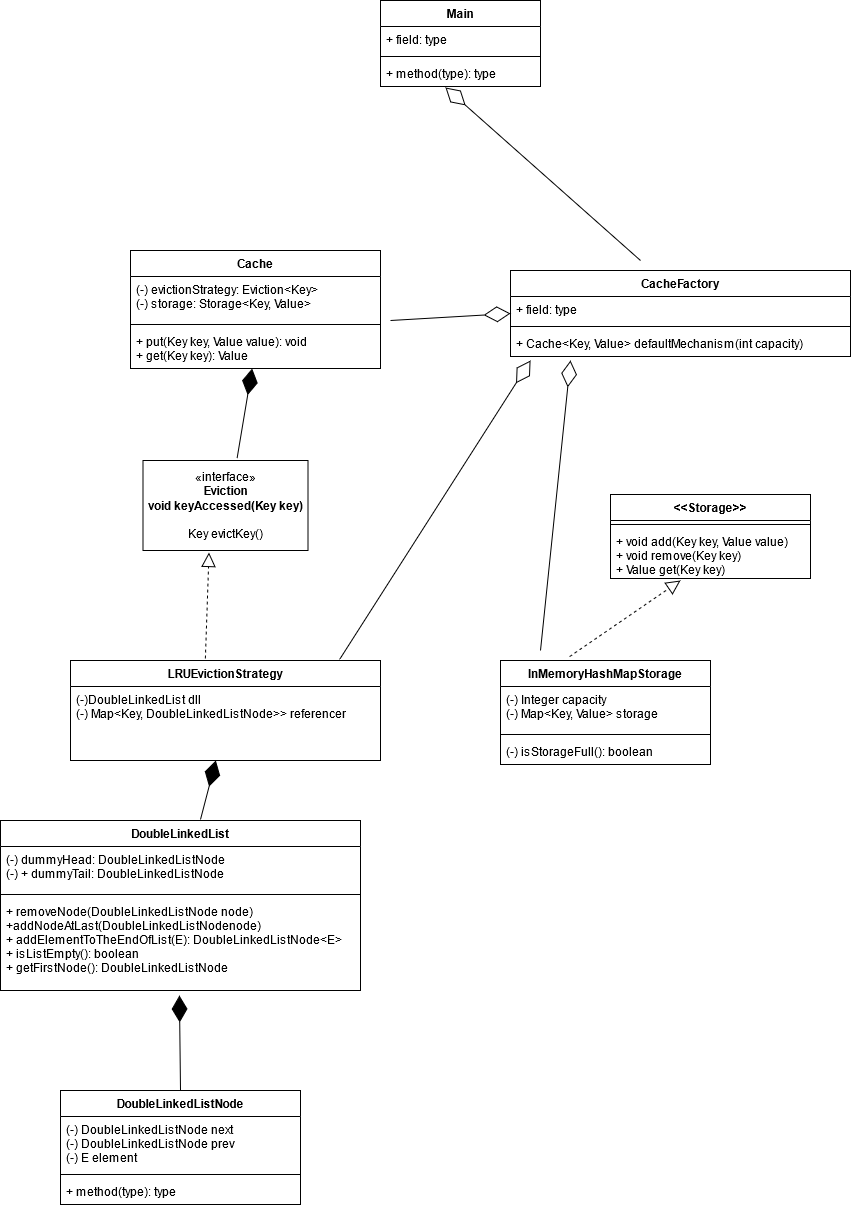

The diagram above was exported from draw.io. Its source (the exported page's mxGraphModel, read from the mxfile embedded in the PNG):
<mxGraphModel dx="1718" dy="1618" grid="1" gridSize="10" guides="1" tooltips="1" connect="1" arrows="1" fold="1" page="1" pageScale="1" pageWidth="850" pageHeight="1100" math="0" shadow="0">
  <root>
    <mxCell id="0" />
    <mxCell id="1" parent="0" />
    <mxCell id="NFgqnopTJD6aOEVKs7Jb-1" value="«interface»&lt;br&gt;&lt;div&gt;&lt;b&gt;Eviction&lt;br&gt;&lt;/b&gt;&lt;/div&gt;&lt;div&gt;&lt;b&gt;void keyAccessed(Key key)&lt;/b&gt;&lt;/div&gt;&lt;div&gt;&lt;b&gt;&lt;br&gt;&lt;/b&gt;&lt;/div&gt;&lt;div&gt;&lt;span style=&quot;background-color: rgb(255 , 255 , 255)&quot;&gt;Key evictKey()&lt;/span&gt;&lt;br&gt;&lt;/div&gt;" style="html=1;" vertex="1" parent="1">
      <mxGeometry x="72.5" y="-10" width="165" height="90" as="geometry" />
    </mxCell>
    <mxCell id="NFgqnopTJD6aOEVKs7Jb-2" value="LRUEvictionStrategy" style="swimlane;fontStyle=1;align=center;verticalAlign=top;childLayout=stackLayout;horizontal=1;startSize=26;horizontalStack=0;resizeParent=1;resizeParentMax=0;resizeLast=0;collapsible=1;marginBottom=0;" vertex="1" parent="1">
      <mxGeometry y="190" width="310" height="100" as="geometry" />
    </mxCell>
    <mxCell id="NFgqnopTJD6aOEVKs7Jb-3" value="(-)DoubleLinkedList dll&#10;(-) Map&lt;Key, DoubleLinkedListNode&gt;&gt; referencer" style="text;strokeColor=none;fillColor=none;align=left;verticalAlign=top;spacingLeft=4;spacingRight=4;overflow=hidden;rotatable=0;points=[[0,0.5],[1,0.5]];portConstraint=eastwest;" vertex="1" parent="NFgqnopTJD6aOEVKs7Jb-2">
      <mxGeometry y="26" width="310" height="74" as="geometry" />
    </mxCell>
    <mxCell id="NFgqnopTJD6aOEVKs7Jb-8" value="&lt;&lt;Storage&gt;&gt;" style="swimlane;fontStyle=1;align=center;verticalAlign=top;childLayout=stackLayout;horizontal=1;startSize=26;horizontalStack=0;resizeParent=1;resizeParentMax=0;resizeLast=0;collapsible=1;marginBottom=0;fontColor=#000000;" vertex="1" parent="1">
      <mxGeometry x="540" y="24" width="200" height="84" as="geometry" />
    </mxCell>
    <mxCell id="NFgqnopTJD6aOEVKs7Jb-10" value="" style="line;strokeWidth=1;fillColor=none;align=left;verticalAlign=middle;spacingTop=-1;spacingLeft=3;spacingRight=3;rotatable=0;labelPosition=right;points=[];portConstraint=eastwest;" vertex="1" parent="NFgqnopTJD6aOEVKs7Jb-8">
      <mxGeometry y="26" width="200" height="8" as="geometry" />
    </mxCell>
    <mxCell id="NFgqnopTJD6aOEVKs7Jb-11" value="+ void add(Key key, Value value)&#10;+ void remove(Key key)&#10;+ Value get(Key key)&#10;" style="text;strokeColor=none;fillColor=none;align=left;verticalAlign=top;spacingLeft=4;spacingRight=4;overflow=hidden;rotatable=0;points=[[0,0.5],[1,0.5]];portConstraint=eastwest;" vertex="1" parent="NFgqnopTJD6aOEVKs7Jb-8">
      <mxGeometry y="34" width="200" height="50" as="geometry" />
    </mxCell>
    <mxCell id="NFgqnopTJD6aOEVKs7Jb-12" value="InMemoryHashMapStorage" style="swimlane;fontStyle=1;align=center;verticalAlign=top;childLayout=stackLayout;horizontal=1;startSize=26;horizontalStack=0;resizeParent=1;resizeParentMax=0;resizeLast=0;collapsible=1;marginBottom=0;fontColor=#000000;" vertex="1" parent="1">
      <mxGeometry x="430" y="190" width="210" height="104" as="geometry" />
    </mxCell>
    <mxCell id="NFgqnopTJD6aOEVKs7Jb-13" value="(-) Integer capacity&#10;(-) Map&lt;Key, Value&gt; storage&#10;" style="text;strokeColor=none;fillColor=none;align=left;verticalAlign=top;spacingLeft=4;spacingRight=4;overflow=hidden;rotatable=0;points=[[0,0.5],[1,0.5]];portConstraint=eastwest;" vertex="1" parent="NFgqnopTJD6aOEVKs7Jb-12">
      <mxGeometry y="26" width="210" height="44" as="geometry" />
    </mxCell>
    <mxCell id="NFgqnopTJD6aOEVKs7Jb-14" value="" style="line;strokeWidth=1;fillColor=none;align=left;verticalAlign=middle;spacingTop=-1;spacingLeft=3;spacingRight=3;rotatable=0;labelPosition=right;points=[];portConstraint=eastwest;" vertex="1" parent="NFgqnopTJD6aOEVKs7Jb-12">
      <mxGeometry y="70" width="210" height="8" as="geometry" />
    </mxCell>
    <mxCell id="NFgqnopTJD6aOEVKs7Jb-15" value="(-) isStorageFull(): boolean" style="text;strokeColor=none;fillColor=none;align=left;verticalAlign=top;spacingLeft=4;spacingRight=4;overflow=hidden;rotatable=0;points=[[0,0.5],[1,0.5]];portConstraint=eastwest;" vertex="1" parent="NFgqnopTJD6aOEVKs7Jb-12">
      <mxGeometry y="78" width="210" height="26" as="geometry" />
    </mxCell>
    <mxCell id="NFgqnopTJD6aOEVKs7Jb-16" value="" style="endArrow=block;dashed=1;endFill=0;endSize=12;html=1;fontColor=#000000;exitX=0.435;exitY=-0.02;exitDx=0;exitDy=0;exitPerimeter=0;entryX=0.4;entryY=1.022;entryDx=0;entryDy=0;entryPerimeter=0;" edge="1" parent="1" source="NFgqnopTJD6aOEVKs7Jb-2" target="NFgqnopTJD6aOEVKs7Jb-1">
      <mxGeometry width="160" relative="1" as="geometry">
        <mxPoint x="129.89" y="190" as="sourcePoint" />
        <mxPoint x="260" y="120" as="targetPoint" />
        <Array as="points" />
      </mxGeometry>
    </mxCell>
    <mxCell id="NFgqnopTJD6aOEVKs7Jb-17" value="" style="endArrow=block;dashed=1;endFill=0;endSize=12;html=1;fontColor=#000000;exitX=0.329;exitY=-0.038;exitDx=0;exitDy=0;exitPerimeter=0;entryX=0.35;entryY=1.04;entryDx=0;entryDy=0;entryPerimeter=0;" edge="1" parent="1" source="NFgqnopTJD6aOEVKs7Jb-12" target="NFgqnopTJD6aOEVKs7Jb-11">
      <mxGeometry width="160" relative="1" as="geometry">
        <mxPoint x="469.94" y="190" as="sourcePoint" />
        <mxPoint x="590" y="110" as="targetPoint" />
        <Array as="points" />
      </mxGeometry>
    </mxCell>
    <mxCell id="NFgqnopTJD6aOEVKs7Jb-18" value="DoubleLinkedList" style="swimlane;fontStyle=1;align=center;verticalAlign=top;childLayout=stackLayout;horizontal=1;startSize=26;horizontalStack=0;resizeParent=1;resizeParentMax=0;resizeLast=0;collapsible=1;marginBottom=0;fontColor=#000000;" vertex="1" parent="1">
      <mxGeometry x="-70" y="350" width="360" height="170" as="geometry" />
    </mxCell>
    <mxCell id="NFgqnopTJD6aOEVKs7Jb-19" value="(-) dummyHead: DoubleLinkedListNode&#10;(-) + dummyTail: DoubleLinkedListNode" style="text;strokeColor=none;fillColor=none;align=left;verticalAlign=top;spacingLeft=4;spacingRight=4;overflow=hidden;rotatable=0;points=[[0,0.5],[1,0.5]];portConstraint=eastwest;" vertex="1" parent="NFgqnopTJD6aOEVKs7Jb-18">
      <mxGeometry y="26" width="360" height="44" as="geometry" />
    </mxCell>
    <mxCell id="NFgqnopTJD6aOEVKs7Jb-20" value="" style="line;strokeWidth=1;fillColor=none;align=left;verticalAlign=middle;spacingTop=-1;spacingLeft=3;spacingRight=3;rotatable=0;labelPosition=right;points=[];portConstraint=eastwest;" vertex="1" parent="NFgqnopTJD6aOEVKs7Jb-18">
      <mxGeometry y="70" width="360" height="8" as="geometry" />
    </mxCell>
    <mxCell id="NFgqnopTJD6aOEVKs7Jb-21" value="+ removeNode(DoubleLinkedListNode node)&#10;+addNodeAtLast(DoubleLinkedListNodenode)&#10;+ addElementToTheEndOfList(E): DoubleLinkedListNode&lt;E&gt;&#10;+ isListEmpty(): boolean&#10;+ getFirstNode(): DoubleLinkedListNode" style="text;strokeColor=none;fillColor=none;align=left;verticalAlign=top;spacingLeft=4;spacingRight=4;overflow=hidden;rotatable=0;points=[[0,0.5],[1,0.5]];portConstraint=eastwest;" vertex="1" parent="NFgqnopTJD6aOEVKs7Jb-18">
      <mxGeometry y="78" width="360" height="92" as="geometry" />
    </mxCell>
    <mxCell id="NFgqnopTJD6aOEVKs7Jb-23" value="DoubleLinkedListNode" style="swimlane;fontStyle=1;align=center;verticalAlign=top;childLayout=stackLayout;horizontal=1;startSize=26;horizontalStack=0;resizeParent=1;resizeParentMax=0;resizeLast=0;collapsible=1;marginBottom=0;fontColor=#000000;" vertex="1" parent="1">
      <mxGeometry x="-10" y="620" width="240" height="114" as="geometry" />
    </mxCell>
    <mxCell id="NFgqnopTJD6aOEVKs7Jb-24" value="(-) DoubleLinkedListNode next&#10;(-) DoubleLinkedListNode prev&#10;(-) E element&#10;" style="text;strokeColor=none;fillColor=none;align=left;verticalAlign=top;spacingLeft=4;spacingRight=4;overflow=hidden;rotatable=0;points=[[0,0.5],[1,0.5]];portConstraint=eastwest;" vertex="1" parent="NFgqnopTJD6aOEVKs7Jb-23">
      <mxGeometry y="26" width="240" height="54" as="geometry" />
    </mxCell>
    <mxCell id="NFgqnopTJD6aOEVKs7Jb-25" value="" style="line;strokeWidth=1;fillColor=none;align=left;verticalAlign=middle;spacingTop=-1;spacingLeft=3;spacingRight=3;rotatable=0;labelPosition=right;points=[];portConstraint=eastwest;" vertex="1" parent="NFgqnopTJD6aOEVKs7Jb-23">
      <mxGeometry y="80" width="240" height="8" as="geometry" />
    </mxCell>
    <mxCell id="NFgqnopTJD6aOEVKs7Jb-26" value="+ method(type): type" style="text;strokeColor=none;fillColor=none;align=left;verticalAlign=top;spacingLeft=4;spacingRight=4;overflow=hidden;rotatable=0;points=[[0,0.5],[1,0.5]];portConstraint=eastwest;" vertex="1" parent="NFgqnopTJD6aOEVKs7Jb-23">
      <mxGeometry y="88" width="240" height="26" as="geometry" />
    </mxCell>
    <mxCell id="NFgqnopTJD6aOEVKs7Jb-28" value="" style="endArrow=diamondThin;endFill=1;endSize=24;html=1;fontColor=#000000;" edge="1" parent="1" target="NFgqnopTJD6aOEVKs7Jb-3">
      <mxGeometry width="160" relative="1" as="geometry">
        <mxPoint x="130" y="349" as="sourcePoint" />
        <mxPoint x="140" y="300" as="targetPoint" />
      </mxGeometry>
    </mxCell>
    <mxCell id="NFgqnopTJD6aOEVKs7Jb-29" value="" style="endArrow=diamondThin;endFill=1;endSize=24;html=1;fontColor=#000000;exitX=0.5;exitY=0;exitDx=0;exitDy=0;entryX=0.497;entryY=1.054;entryDx=0;entryDy=0;entryPerimeter=0;" edge="1" parent="1" source="NFgqnopTJD6aOEVKs7Jb-23" target="NFgqnopTJD6aOEVKs7Jb-21">
      <mxGeometry width="160" relative="1" as="geometry">
        <mxPoint x="70" y="608.98" as="sourcePoint" />
        <mxPoint x="130" y="530" as="targetPoint" />
      </mxGeometry>
    </mxCell>
    <mxCell id="NFgqnopTJD6aOEVKs7Jb-31" value="CacheFactory" style="swimlane;fontStyle=1;align=center;verticalAlign=top;childLayout=stackLayout;horizontal=1;startSize=26;horizontalStack=0;resizeParent=1;resizeParentMax=0;resizeLast=0;collapsible=1;marginBottom=0;fontColor=#000000;" vertex="1" parent="1">
      <mxGeometry x="440" y="-200" width="340" height="86" as="geometry" />
    </mxCell>
    <mxCell id="NFgqnopTJD6aOEVKs7Jb-32" value="+ field: type" style="text;strokeColor=none;fillColor=none;align=left;verticalAlign=top;spacingLeft=4;spacingRight=4;overflow=hidden;rotatable=0;points=[[0,0.5],[1,0.5]];portConstraint=eastwest;" vertex="1" parent="NFgqnopTJD6aOEVKs7Jb-31">
      <mxGeometry y="26" width="340" height="26" as="geometry" />
    </mxCell>
    <mxCell id="NFgqnopTJD6aOEVKs7Jb-33" value="" style="line;strokeWidth=1;fillColor=none;align=left;verticalAlign=middle;spacingTop=-1;spacingLeft=3;spacingRight=3;rotatable=0;labelPosition=right;points=[];portConstraint=eastwest;" vertex="1" parent="NFgqnopTJD6aOEVKs7Jb-31">
      <mxGeometry y="52" width="340" height="8" as="geometry" />
    </mxCell>
    <mxCell id="NFgqnopTJD6aOEVKs7Jb-34" value="+ Cache&lt;Key, Value&gt; defaultMechanism(int capacity)" style="text;strokeColor=none;fillColor=none;align=left;verticalAlign=top;spacingLeft=4;spacingRight=4;overflow=hidden;rotatable=0;points=[[0,0.5],[1,0.5]];portConstraint=eastwest;" vertex="1" parent="NFgqnopTJD6aOEVKs7Jb-31">
      <mxGeometry y="60" width="340" height="26" as="geometry" />
    </mxCell>
    <mxCell id="NFgqnopTJD6aOEVKs7Jb-35" value="Cache" style="swimlane;fontStyle=1;align=center;verticalAlign=top;childLayout=stackLayout;horizontal=1;startSize=26;horizontalStack=0;resizeParent=1;resizeParentMax=0;resizeLast=0;collapsible=1;marginBottom=0;fontColor=#000000;" vertex="1" parent="1">
      <mxGeometry x="60" y="-220" width="250" height="118" as="geometry" />
    </mxCell>
    <mxCell id="NFgqnopTJD6aOEVKs7Jb-36" value="(-) evictionStrategy: Eviction&lt;Key&gt;&#10;(-) storage: Storage&lt;Key, Value&gt;&#10;" style="text;strokeColor=none;fillColor=none;align=left;verticalAlign=top;spacingLeft=4;spacingRight=4;overflow=hidden;rotatable=0;points=[[0,0.5],[1,0.5]];portConstraint=eastwest;" vertex="1" parent="NFgqnopTJD6aOEVKs7Jb-35">
      <mxGeometry y="26" width="250" height="44" as="geometry" />
    </mxCell>
    <mxCell id="NFgqnopTJD6aOEVKs7Jb-37" value="" style="line;strokeWidth=1;fillColor=none;align=left;verticalAlign=middle;spacingTop=-1;spacingLeft=3;spacingRight=3;rotatable=0;labelPosition=right;points=[];portConstraint=eastwest;" vertex="1" parent="NFgqnopTJD6aOEVKs7Jb-35">
      <mxGeometry y="70" width="250" height="8" as="geometry" />
    </mxCell>
    <mxCell id="NFgqnopTJD6aOEVKs7Jb-38" value="+ put(Key key, Value value): void&#10;+ get(Key key): Value&#10;" style="text;strokeColor=none;fillColor=none;align=left;verticalAlign=top;spacingLeft=4;spacingRight=4;overflow=hidden;rotatable=0;points=[[0,0.5],[1,0.5]];portConstraint=eastwest;" vertex="1" parent="NFgqnopTJD6aOEVKs7Jb-35">
      <mxGeometry y="78" width="250" height="40" as="geometry" />
    </mxCell>
    <mxCell id="NFgqnopTJD6aOEVKs7Jb-39" value="" style="endArrow=diamondThin;endFill=1;endSize=24;html=1;fontColor=#000000;exitX=0.57;exitY=-0.022;exitDx=0;exitDy=0;exitPerimeter=0;" edge="1" parent="1" source="NFgqnopTJD6aOEVKs7Jb-1" target="NFgqnopTJD6aOEVKs7Jb-38">
      <mxGeometry width="160" relative="1" as="geometry">
        <mxPoint x="240" y="-10" as="sourcePoint" />
        <mxPoint x="210" y="-90" as="targetPoint" />
      </mxGeometry>
    </mxCell>
    <mxCell id="NFgqnopTJD6aOEVKs7Jb-40" value="Main" style="swimlane;fontStyle=1;align=center;verticalAlign=top;childLayout=stackLayout;horizontal=1;startSize=26;horizontalStack=0;resizeParent=1;resizeParentMax=0;resizeLast=0;collapsible=1;marginBottom=0;fontColor=#000000;" vertex="1" parent="1">
      <mxGeometry x="310" y="-470" width="160" height="86" as="geometry" />
    </mxCell>
    <mxCell id="NFgqnopTJD6aOEVKs7Jb-41" value="+ field: type" style="text;strokeColor=none;fillColor=none;align=left;verticalAlign=top;spacingLeft=4;spacingRight=4;overflow=hidden;rotatable=0;points=[[0,0.5],[1,0.5]];portConstraint=eastwest;" vertex="1" parent="NFgqnopTJD6aOEVKs7Jb-40">
      <mxGeometry y="26" width="160" height="26" as="geometry" />
    </mxCell>
    <mxCell id="NFgqnopTJD6aOEVKs7Jb-42" value="" style="line;strokeWidth=1;fillColor=none;align=left;verticalAlign=middle;spacingTop=-1;spacingLeft=3;spacingRight=3;rotatable=0;labelPosition=right;points=[];portConstraint=eastwest;" vertex="1" parent="NFgqnopTJD6aOEVKs7Jb-40">
      <mxGeometry y="52" width="160" height="8" as="geometry" />
    </mxCell>
    <mxCell id="NFgqnopTJD6aOEVKs7Jb-43" value="+ method(type): type" style="text;strokeColor=none;fillColor=none;align=left;verticalAlign=top;spacingLeft=4;spacingRight=4;overflow=hidden;rotatable=0;points=[[0,0.5],[1,0.5]];portConstraint=eastwest;" vertex="1" parent="NFgqnopTJD6aOEVKs7Jb-40">
      <mxGeometry y="60" width="160" height="26" as="geometry" />
    </mxCell>
    <mxCell id="NFgqnopTJD6aOEVKs7Jb-44" value="" style="endArrow=diamondThin;endFill=0;endSize=24;html=1;fontColor=#000000;entryX=0.406;entryY=1.038;entryDx=0;entryDy=0;entryPerimeter=0;" edge="1" parent="1" target="NFgqnopTJD6aOEVKs7Jb-43">
      <mxGeometry width="160" relative="1" as="geometry">
        <mxPoint x="570" y="-210" as="sourcePoint" />
        <mxPoint x="410" y="-190" as="targetPoint" />
      </mxGeometry>
    </mxCell>
    <mxCell id="NFgqnopTJD6aOEVKs7Jb-45" value="" style="endArrow=diamondThin;endFill=0;endSize=24;html=1;fontColor=#000000;entryX=0;entryY=0.5;entryDx=0;entryDy=0;" edge="1" parent="1" target="NFgqnopTJD6aOEVKs7Jb-31">
      <mxGeometry width="160" relative="1" as="geometry">
        <mxPoint x="320" y="-150" as="sourcePoint" />
        <mxPoint x="194.96000000000004" y="-253.01199999999994" as="targetPoint" />
      </mxGeometry>
    </mxCell>
    <mxCell id="NFgqnopTJD6aOEVKs7Jb-46" value="" style="endArrow=diamondThin;endFill=0;endSize=24;html=1;fontColor=#000000;entryX=0.059;entryY=1.154;entryDx=0;entryDy=0;entryPerimeter=0;exitX=0.868;exitY=-0.01;exitDx=0;exitDy=0;exitPerimeter=0;" edge="1" parent="1" source="NFgqnopTJD6aOEVKs7Jb-2" target="NFgqnopTJD6aOEVKs7Jb-34">
      <mxGeometry width="160" relative="1" as="geometry">
        <mxPoint x="320" y="180" as="sourcePoint" />
        <mxPoint x="344.96000000000004" y="-153.01199999999994" as="targetPoint" />
      </mxGeometry>
    </mxCell>
    <mxCell id="NFgqnopTJD6aOEVKs7Jb-47" value="" style="endArrow=diamondThin;endFill=0;endSize=24;html=1;fontColor=#000000;" edge="1" parent="1">
      <mxGeometry width="160" relative="1" as="geometry">
        <mxPoint x="470" y="180" as="sourcePoint" />
        <mxPoint x="500" y="-110" as="targetPoint" />
      </mxGeometry>
    </mxCell>
  </root>
</mxGraphModel>